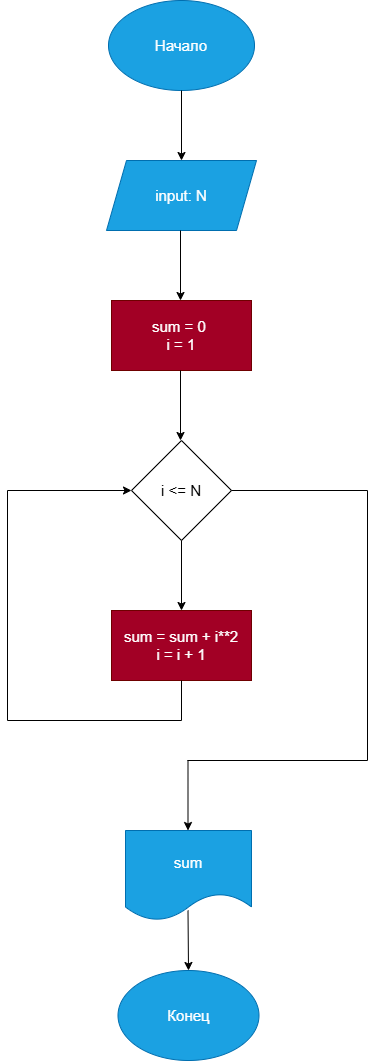

The diagram above was exported from draw.io. Its source (the exported page's mxGraphModel, read from the mxfile embedded in the PNG):
<mxGraphModel dx="997" dy="638" grid="1" gridSize="10" guides="1" tooltips="1" connect="1" arrows="1" fold="1" page="1" pageScale="1" pageWidth="827" pageHeight="1169" math="0" shadow="0">
  <root>
    <mxCell id="0" />
    <mxCell id="1" parent="0" />
    <mxCell id="EZUQpekRPdW_7wH4SGwq-1" parent="1" style="ellipse;whiteSpace=wrap;html=1;fillColor=#1ba1e2;fontColor=#ffffff;strokeColor=#006EAF;" value="&lt;font style=&quot;font-size: 15px;&quot;&gt;Начало&lt;/font&gt;" vertex="1">
      <mxGeometry height="90" width="146" x="341" y="40" as="geometry" />
    </mxCell>
    <mxCell id="EZUQpekRPdW_7wH4SGwq-2" edge="1" parent="1" source="EZUQpekRPdW_7wH4SGwq-1" style="endArrow=classic;html=1;rounded=0;exitX=0.5;exitY=1;exitDx=0;exitDy=0;" value="">
      <mxGeometry height="50" relative="1" width="50" as="geometry">
        <mxPoint x="390" y="360" as="sourcePoint" />
        <mxPoint x="414" y="200" as="targetPoint" />
      </mxGeometry>
    </mxCell>
    <mxCell id="IGFFj05ok8-O8VeFG3od-1" parent="1" style="shape=parallelogram;perimeter=parallelogramPerimeter;whiteSpace=wrap;html=1;fixedSize=1;fillColor=#1ba1e2;fontColor=#ffffff;strokeColor=#006EAF;" value="&lt;font style=&quot;font-size: 15px;&quot;&gt;input: N&lt;/font&gt;" vertex="1">
      <mxGeometry height="70" width="150" x="339" y="200" as="geometry" />
    </mxCell>
    <mxCell id="IGFFj05ok8-O8VeFG3od-3" parent="1" style="rounded=0;whiteSpace=wrap;html=1;fillColor=#a20025;fontColor=#ffffff;strokeColor=#6F0000;" value="&lt;font style=&quot;font-size: 15px;&quot;&gt;sum = 0&amp;nbsp;&lt;br&gt;i = 1&lt;/font&gt;" vertex="1">
      <mxGeometry height="70" width="140" x="344" y="340" as="geometry" />
    </mxCell>
    <mxCell id="IGFFj05ok8-O8VeFG3od-5" parent="1" style="rhombus;whiteSpace=wrap;html=1;fillColor=light-dark(#FFFFFF,#FFD966);" value="&lt;font style=&quot;font-size: 15px; color: light-dark(rgb(0, 0, 0), rgb(0, 0, 0));&quot;&gt;i &amp;lt;= N&lt;/font&gt;" vertex="1">
      <mxGeometry height="100" width="100" x="364" y="480" as="geometry" />
    </mxCell>
    <mxCell id="IGFFj05ok8-O8VeFG3od-7" parent="1" style="rounded=0;whiteSpace=wrap;html=1;fillColor=#a20025;fontColor=#ffffff;strokeColor=#6F0000;" value="&lt;font style=&quot;font-size: 15px;&quot;&gt;sum = sum + i**2&lt;br&gt;i = i + 1&lt;/font&gt;" vertex="1">
      <mxGeometry height="70" width="140" x="344" y="650" as="geometry" />
    </mxCell>
    <mxCell id="IGFFj05ok8-O8VeFG3od-8" edge="1" parent="1" style="endArrow=none;html=1;rounded=0;entryX=0.5;entryY=1;entryDx=0;entryDy=0;" target="IGFFj05ok8-O8VeFG3od-7" value="">
      <mxGeometry height="50" relative="1" width="50" as="geometry">
        <mxPoint x="414" y="760" as="sourcePoint" />
        <mxPoint x="440" y="800" as="targetPoint" />
      </mxGeometry>
    </mxCell>
    <mxCell id="IGFFj05ok8-O8VeFG3od-9" edge="1" parent="1" style="endArrow=none;html=1;rounded=0;" value="">
      <mxGeometry height="50" relative="1" width="50" as="geometry">
        <mxPoint x="240" y="760" as="sourcePoint" />
        <mxPoint x="414" y="760" as="targetPoint" />
      </mxGeometry>
    </mxCell>
    <mxCell id="IGFFj05ok8-O8VeFG3od-10" edge="1" parent="1" style="endArrow=none;html=1;rounded=0;" value="">
      <mxGeometry height="50" relative="1" width="50" as="geometry">
        <mxPoint x="240" y="760" as="sourcePoint" />
        <mxPoint x="240" y="530" as="targetPoint" />
      </mxGeometry>
    </mxCell>
    <mxCell id="IGFFj05ok8-O8VeFG3od-11" edge="1" parent="1" style="endArrow=classic;html=1;rounded=0;entryX=0;entryY=0.5;entryDx=0;entryDy=0;" target="IGFFj05ok8-O8VeFG3od-5" value="">
      <mxGeometry height="50" relative="1" width="50" as="geometry">
        <mxPoint x="240" y="530" as="sourcePoint" />
        <mxPoint x="320" y="610" as="targetPoint" />
      </mxGeometry>
    </mxCell>
    <mxCell id="IGFFj05ok8-O8VeFG3od-12" edge="1" parent="1" source="IGFFj05ok8-O8VeFG3od-5" style="endArrow=none;html=1;rounded=0;exitX=1;exitY=0.5;exitDx=0;exitDy=0;" value="">
      <mxGeometry height="50" relative="1" width="50" as="geometry">
        <mxPoint x="500" y="590" as="sourcePoint" />
        <mxPoint x="600" y="530" as="targetPoint" />
      </mxGeometry>
    </mxCell>
    <mxCell id="IGFFj05ok8-O8VeFG3od-13" edge="1" parent="1" style="endArrow=none;html=1;rounded=0;" value="">
      <mxGeometry height="50" relative="1" width="50" as="geometry">
        <mxPoint x="600" y="800" as="sourcePoint" />
        <mxPoint x="600" y="530" as="targetPoint" />
      </mxGeometry>
    </mxCell>
    <mxCell id="IGFFj05ok8-O8VeFG3od-14" edge="1" parent="1" style="endArrow=none;html=1;rounded=0;" value="">
      <mxGeometry height="50" relative="1" width="50" as="geometry">
        <mxPoint x="420" y="800" as="sourcePoint" />
        <mxPoint x="600" y="800" as="targetPoint" />
      </mxGeometry>
    </mxCell>
    <mxCell id="IGFFj05ok8-O8VeFG3od-15" edge="1" parent="1" style="endArrow=classic;html=1;rounded=0;" value="">
      <mxGeometry height="50" relative="1" width="50" as="geometry">
        <mxPoint x="420.5" y="800" as="sourcePoint" />
        <mxPoint x="420.5" y="870" as="targetPoint" />
      </mxGeometry>
    </mxCell>
    <mxCell id="IGFFj05ok8-O8VeFG3od-16" parent="1" style="shape=document;whiteSpace=wrap;html=1;boundedLbl=1;fillColor=#1ba1e2;fontColor=#ffffff;strokeColor=#006EAF;" value="&lt;font style=&quot;font-size: 15px;&quot;&gt;sum&lt;/font&gt;" vertex="1">
      <mxGeometry height="90" width="126" x="358" y="870" as="geometry" />
    </mxCell>
    <mxCell id="IGFFj05ok8-O8VeFG3od-17" edge="1" parent="1" style="endArrow=classic;html=1;rounded=0;exitX=0.5;exitY=1;exitDx=0;exitDy=0;" value="">
      <mxGeometry height="50" relative="1" width="50" as="geometry">
        <mxPoint x="413" y="270" as="sourcePoint" />
        <mxPoint x="413" y="340" as="targetPoint" />
      </mxGeometry>
    </mxCell>
    <mxCell id="IGFFj05ok8-O8VeFG3od-18" edge="1" parent="1" style="endArrow=classic;html=1;rounded=0;exitX=0.5;exitY=1;exitDx=0;exitDy=0;" value="">
      <mxGeometry height="50" relative="1" width="50" as="geometry">
        <mxPoint x="413" y="410" as="sourcePoint" />
        <mxPoint x="413" y="480" as="targetPoint" />
      </mxGeometry>
    </mxCell>
    <mxCell id="IGFFj05ok8-O8VeFG3od-19" edge="1" parent="1" style="endArrow=classic;html=1;rounded=0;exitX=0.5;exitY=1;exitDx=0;exitDy=0;" value="">
      <mxGeometry height="50" relative="1" width="50" as="geometry">
        <mxPoint x="414" y="580" as="sourcePoint" />
        <mxPoint x="414" y="650" as="targetPoint" />
      </mxGeometry>
    </mxCell>
    <mxCell id="IGFFj05ok8-O8VeFG3od-20" edge="1" parent="1" style="endArrow=classic;html=1;rounded=0;exitX=0.5;exitY=1;exitDx=0;exitDy=0;" target="IGFFj05ok8-O8VeFG3od-21" value="">
      <mxGeometry height="50" relative="1" width="50" as="geometry">
        <mxPoint x="420.5" y="950" as="sourcePoint" />
        <mxPoint x="420.5" y="1020" as="targetPoint" />
      </mxGeometry>
    </mxCell>
    <mxCell id="IGFFj05ok8-O8VeFG3od-21" parent="1" style="ellipse;whiteSpace=wrap;html=1;fillColor=#1ba1e2;fontColor=#ffffff;strokeColor=#006EAF;" value="&lt;font style=&quot;font-size: 15px;&quot;&gt;Конец&lt;/font&gt;" vertex="1">
      <mxGeometry height="90" width="141" x="350.5" y="1010" as="geometry" />
    </mxCell>
  </root>
</mxGraphModel>